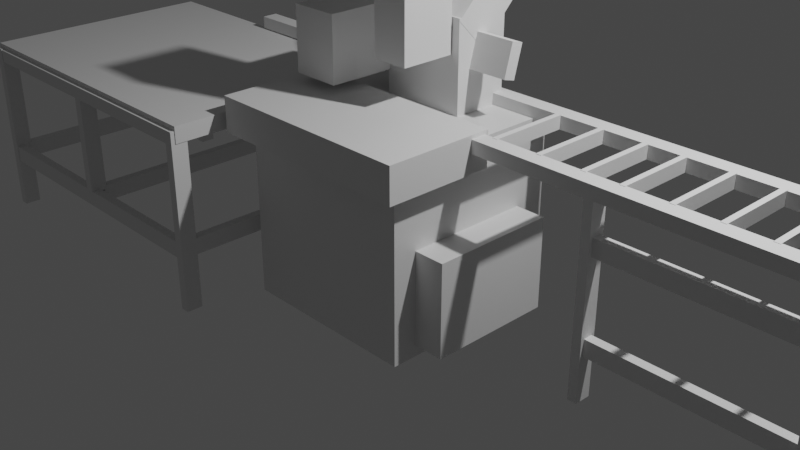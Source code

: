 # Source: Sd205_MD_Full_Automatic_Single_Head_Screwdriver_Machine.blend  (saved by Blender 2.91.10; exported with 4.5.12 LTS)
import bpy
from mathutils import Matrix  # noqa: F401  (used for matrix-valued properties, if any)

bpy.ops.wm.read_factory_settings(use_empty=True)
scene = bpy.context.scene
scene.name = 'Scene'

# ---- collections
col_collection = bpy.data.collections.new('Collection'); scene.collection.children.link(col_collection)

# ---- materials (node trees are filled in below, after node groups)
mat_material = bpy.data.materials.new('Material')
mat_material.alpha_threshold = 0.0
mat_material.use_transparent_shadow = False
mat_material.line_color = (0.0, 0.0, 0.0, 1.0)
mat_material_001 = bpy.data.materials.new('Material.001')
mat_material_001.alpha_threshold = 0.0
mat_material_001.use_transparent_shadow = False
mat_material_001.line_color = (0.0, 0.0, 0.0, 1.0)

# ---- material node trees
mat_material.use_nodes = True; mat_material.node_tree.nodes.clear()
_N = mat_material.node_tree.nodes; _L = mat_material.node_tree.links
n0 = _N.new('ShaderNodeOutputMaterial'); n0.name = 'Material Output'; n0.location = (300, 300)
n1 = _N.new('ShaderNodeBsdfPrincipled'); n1.name = 'Principled BSDF'; n1.location = (10, 300)
n1.distribution = 'GGX'
n1.subsurface_method = 'BURLEY'
n1.inputs[2].default_value = 0.4
n1.inputs[3].default_value = 1.45
n1.inputs[27].default_value = (0.0, 0.0, 0.0, 1.0)
n1.inputs[28].default_value = 1.0
_L.new(n1.outputs[0], n0.inputs[0])
n0.is_active_output = True
mat_material_001.use_nodes = True; mat_material_001.node_tree.nodes.clear()
_N = mat_material_001.node_tree.nodes; _L = mat_material_001.node_tree.links
n0 = _N.new('ShaderNodeOutputMaterial'); n0.name = 'Material Output'; n0.location = (300, 300)
n1 = _N.new('ShaderNodeBsdfPrincipled'); n1.name = 'Principled BSDF'; n1.location = (10, 300)
n1.distribution = 'GGX'
n1.subsurface_method = 'BURLEY'
n1.inputs[2].default_value = 0.4
n1.inputs[3].default_value = 1.45
n1.inputs[27].default_value = (0.0, 0.0, 0.0, 1.0)
n1.inputs[28].default_value = 1.0
_L.new(n1.outputs[0], n0.inputs[0])
n0.is_active_output = True

# ---- world
world_world = bpy.data.worlds.new('World'); scene.world = world_world
world_world.use_nodes = True; world_world.node_tree.nodes.clear()
_N = world_world.node_tree.nodes; _L = world_world.node_tree.links
n0 = _N.new('ShaderNodeOutputWorld'); n0.name = 'World Output'; n0.location = (300, 300)
n1 = _N.new('ShaderNodeBackground'); n1.name = 'Background'; n1.location = (10, 300)
n1.inputs[0].default_value = (0.05088, 0.05088, 0.05088, 1.0)
_L.new(n1.outputs[0], n0.inputs[0])
n0.is_active_output = True
world_world.color = (0.05088, 0.05088, 0.05088)
world_world.use_sun_shadow = False
world_world.sun_shadow_jitter_overblur = 0.0

# ---- cameras
cam_camera = bpy.data.cameras.new('Camera')
cam_camera.clip_end = 100.0
cam_camera.ortho_scale = 7.314

# ---- lights
light_light = bpy.data.lights.new('Light', 'POINT')
light_light.transmission_factor = 0.0
light_light.energy = 1000.0
light_light.shadow_soft_size = 0.1
light_light.shadow_maximum_resolution = 0.006
light_light.use_absolute_resolution = True

# ---- meshes
me_cube = bpy.data.meshes.new('Cube')
me_cube.from_pydata([(1.0, 1.0, 1.0), (1.0, 1.0, -1.0), (1.0, -1.0, 1.0), (1.0, -1.0, -1.0), (-1.0, 1.0, 1.0), (-1.0, 1.0, -1.0), (-1.0, -1.0, 1.0), (-1.0, -1.0, -1.0)], [], [(0, 4, 6, 2), (3, 2, 6, 7), (7, 6, 4, 5), (5, 1, 3, 7), (1, 0, 2, 3), (5, 4, 0, 1)])
_uv = me_cube.uv_layers.new(name='UVMap')
_uv.uv.foreach_set('vector', [0.625, 0.5, 0.875, 0.5, 0.875, 0.75, 0.625, 0.75, 0.375, 0.75, 0.625, 0.75, 0.625, 1.0, 0.375, 1.0, 0.375, 0.0, 0.625, 0.0, 0.625, 0.25, 0.375, 0.25, 0.125, 0.5, 0.375, 0.5, 0.375, 0.75, 0.125, 0.75, 0.375, 0.5, 0.625, 0.5, 0.625, 0.75, 0.375, 0.75, 0.375, 0.25, 0.625, 0.25, 0.625, 0.5, 0.375, 0.5])
me_cube.materials.append(mat_material)
me_cube.use_remesh_preserve_volume = False
me_cube.use_remesh_preserve_attributes = False
me_cube.use_mirror_vertex_groups = False
me_cube.update()
me_cube_001 = bpy.data.meshes.new('Cube.001')
me_cube_001.from_pydata([(1.0, 1.0, 1.0), (1.0, 1.0, -1.0), (1.0, -1.0, 1.0), (1.0, -1.0, -1.0), (-1.0, 1.0, 1.0), (-1.0, 1.0, -1.0), (-1.0, -1.0, 1.0), (-1.0, -1.0, -1.0)], [], [(0, 4, 6, 2), (3, 2, 6, 7), (7, 6, 4, 5), (5, 1, 3, 7), (1, 0, 2, 3), (5, 4, 0, 1)])
_uv = me_cube_001.uv_layers.new(name='UVMap')
_uv.uv.foreach_set('vector', [0.625, 0.5, 0.875, 0.5, 0.875, 0.75, 0.625, 0.75, 0.375, 0.75, 0.625, 0.75, 0.625, 1.0, 0.375, 1.0, 0.375, 0.0, 0.625, 0.0, 0.625, 0.25, 0.375, 0.25, 0.125, 0.5, 0.375, 0.5, 0.375, 0.75, 0.125, 0.75, 0.375, 0.5, 0.625, 0.5, 0.625, 0.75, 0.375, 0.75, 0.375, 0.25, 0.625, 0.25, 0.625, 0.5, 0.375, 0.5])
me_cube_001.materials.append(mat_material_001)
me_cube_001.use_remesh_preserve_volume = False
me_cube_001.use_remesh_preserve_attributes = False
me_cube_001.use_mirror_vertex_groups = False
me_cube_001.update()
me_cube_002 = bpy.data.meshes.new('Cube.002')
me_cube_002.from_pydata([(-1.0, -1.0, -1.0), (-1.0, -1.0, 1.0), (-1.0, 1.0, -1.0), (-1.0, 1.0, 1.0), (1.0, -1.0, -1.0), (1.0, -1.0, 1.0), (1.0, 1.0, -1.0), (1.0, 1.0, 1.0)], [], [(0, 1, 3, 2), (2, 3, 7, 6), (6, 7, 5, 4), (4, 5, 1, 0), (2, 6, 4, 0), (7, 3, 1, 5)])
_uv = me_cube_002.uv_layers.new(name='UVMap')
_uv.uv.foreach_set('vector', [0.375, 0.0, 0.625, 0.0, 0.625, 0.25, 0.375, 0.25, 0.375, 0.25, 0.625, 0.25, 0.625, 0.5, 0.375, 0.5, 0.375, 0.5, 0.625, 0.5, 0.625, 0.75, 0.375, 0.75, 0.375, 0.75, 0.625, 0.75, 0.625, 1.0, 0.375, 1.0, 0.125, 0.5, 0.375, 0.5, 0.375, 0.75, 0.125, 0.75, 0.625, 0.5, 0.875, 0.5, 0.875, 0.75, 0.625, 0.75])
me_cube_002.use_remesh_fix_poles = True
me_cube_002.use_remesh_preserve_attributes = False
me_cube_002.use_mirror_vertex_groups = False
me_cube_002.update()
me_cube_003 = bpy.data.meshes.new('Cube.003')
me_cube_003.from_pydata([(-1.0, -1.0, -1.0), (-1.0, -1.0, 1.0), (-1.0, 1.0, -1.0), (-1.0, 1.0, 1.0), (1.0, -1.0, -1.0), (1.0, -1.0, 1.0), (1.0, 1.0, -1.0), (1.0, 1.0, 1.0)], [], [(0, 1, 3, 2), (2, 3, 7, 6), (6, 7, 5, 4), (4, 5, 1, 0), (2, 6, 4, 0), (7, 3, 1, 5)])
_uv = me_cube_003.uv_layers.new(name='UVMap')
_uv.uv.foreach_set('vector', [0.375, 0.0, 0.625, 0.0, 0.625, 0.25, 0.375, 0.25, 0.375, 0.25, 0.625, 0.25, 0.625, 0.5, 0.375, 0.5, 0.375, 0.5, 0.625, 0.5, 0.625, 0.75, 0.375, 0.75, 0.375, 0.75, 0.625, 0.75, 0.625, 1.0, 0.375, 1.0, 0.125, 0.5, 0.375, 0.5, 0.375, 0.75, 0.125, 0.75, 0.625, 0.5, 0.875, 0.5, 0.875, 0.75, 0.625, 0.75])
me_cube_003.use_remesh_fix_poles = True
me_cube_003.use_remesh_preserve_attributes = False
me_cube_003.use_mirror_vertex_groups = False
me_cube_003.update()
me_cube_004 = bpy.data.meshes.new('Cube.004')
me_cube_004.from_pydata([(-1.0, -1.0, -1.0), (-1.0, -1.0, 1.0), (-1.0, 1.0, -1.0), (-1.0, 1.0, 1.0), (1.0, -1.0, -1.0), (1.0, -1.0, 1.0), (1.0, 1.0, -1.0), (1.0, 1.0, 1.0)], [], [(0, 1, 3, 2), (2, 3, 7, 6), (6, 7, 5, 4), (4, 5, 1, 0), (2, 6, 4, 0), (7, 3, 1, 5)])
_uv = me_cube_004.uv_layers.new(name='UVMap')
_uv.uv.foreach_set('vector', [0.375, 0.0, 0.625, 0.0, 0.625, 0.25, 0.375, 0.25, 0.375, 0.25, 0.625, 0.25, 0.625, 0.5, 0.375, 0.5, 0.375, 0.5, 0.625, 0.5, 0.625, 0.75, 0.375, 0.75, 0.375, 0.75, 0.625, 0.75, 0.625, 1.0, 0.375, 1.0, 0.125, 0.5, 0.375, 0.5, 0.375, 0.75, 0.125, 0.75, 0.625, 0.5, 0.875, 0.5, 0.875, 0.75, 0.625, 0.75])
me_cube_004.use_remesh_fix_poles = True
me_cube_004.use_remesh_preserve_attributes = False
me_cube_004.use_mirror_vertex_groups = False
me_cube_004.update()
me_cube_005 = bpy.data.meshes.new('Cube.005')
me_cube_005.from_pydata([(-1.0, -1.0, -1.0), (-1.0, -1.0, 1.0), (-1.0, 1.0, -1.0), (-1.0, 1.0, 1.0), (1.0, -1.0, -1.0), (1.0, -1.0, 1.0), (1.0, 1.0, -1.0), (1.0, 1.0, 1.0)], [], [(0, 1, 3, 2), (2, 3, 7, 6), (6, 7, 5, 4), (4, 5, 1, 0), (2, 6, 4, 0), (7, 3, 1, 5)])
_uv = me_cube_005.uv_layers.new(name='UVMap')
_uv.uv.foreach_set('vector', [0.375, 0.0, 0.625, 0.0, 0.625, 0.25, 0.375, 0.25, 0.375, 0.25, 0.625, 0.25, 0.625, 0.5, 0.375, 0.5, 0.375, 0.5, 0.625, 0.5, 0.625, 0.75, 0.375, 0.75, 0.375, 0.75, 0.625, 0.75, 0.625, 1.0, 0.375, 1.0, 0.125, 0.5, 0.375, 0.5, 0.375, 0.75, 0.125, 0.75, 0.625, 0.5, 0.875, 0.5, 0.875, 0.75, 0.625, 0.75])
me_cube_005.use_remesh_fix_poles = True
me_cube_005.use_remesh_preserve_attributes = False
me_cube_005.use_mirror_vertex_groups = False
me_cube_005.update()
me_cube_006 = bpy.data.meshes.new('Cube.006')
me_cube_006.from_pydata([(-1.0, -1.0, -1.0), (-1.0, -1.0, 1.0), (-1.0, 1.0, -1.0), (-1.0, 1.0, 1.0), (1.0, -1.0, -1.0), (1.0, -1.0, 1.0), (1.0, 1.0, -1.0), (1.0, 1.0, 1.0)], [], [(0, 1, 3, 2), (2, 3, 7, 6), (6, 7, 5, 4), (4, 5, 1, 0), (2, 6, 4, 0), (7, 3, 1, 5)])
_uv = me_cube_006.uv_layers.new(name='UVMap')
_uv.uv.foreach_set('vector', [0.375, 0.0, 0.625, 0.0, 0.625, 0.25, 0.375, 0.25, 0.375, 0.25, 0.625, 0.25, 0.625, 0.5, 0.375, 0.5, 0.375, 0.5, 0.625, 0.5, 0.625, 0.75, 0.375, 0.75, 0.375, 0.75, 0.625, 0.75, 0.625, 1.0, 0.375, 1.0, 0.125, 0.5, 0.375, 0.5, 0.375, 0.75, 0.125, 0.75, 0.625, 0.5, 0.875, 0.5, 0.875, 0.75, 0.625, 0.75])
me_cube_006.use_remesh_fix_poles = True
me_cube_006.use_remesh_preserve_attributes = False
me_cube_006.use_mirror_vertex_groups = False
me_cube_006.update()
me_cube_007 = bpy.data.meshes.new('Cube.007')
me_cube_007.from_pydata([(-1.0, -1.0, -1.0), (-1.0, -1.0, 1.0), (-1.0, 1.0, -1.0), (-1.0, 1.0, 1.0), (1.0, -1.0, -1.0), (1.0, -1.0, 1.0), (1.0, 1.0, -1.0), (1.0, 1.0, 1.0)], [], [(0, 1, 3, 2), (2, 3, 7, 6), (6, 7, 5, 4), (4, 5, 1, 0), (2, 6, 4, 0), (7, 3, 1, 5)])
_uv = me_cube_007.uv_layers.new(name='UVMap')
_uv.uv.foreach_set('vector', [0.375, 0.0, 0.625, 0.0, 0.625, 0.25, 0.375, 0.25, 0.375, 0.25, 0.625, 0.25, 0.625, 0.5, 0.375, 0.5, 0.375, 0.5, 0.625, 0.5, 0.625, 0.75, 0.375, 0.75, 0.375, 0.75, 0.625, 0.75, 0.625, 1.0, 0.375, 1.0, 0.125, 0.5, 0.375, 0.5, 0.375, 0.75, 0.125, 0.75, 0.625, 0.5, 0.875, 0.5, 0.875, 0.75, 0.625, 0.75])
me_cube_007.use_remesh_fix_poles = True
me_cube_007.use_remesh_preserve_attributes = False
me_cube_007.use_mirror_vertex_groups = False
me_cube_007.update()
me_cube_008 = bpy.data.meshes.new('Cube.008')
me_cube_008.from_pydata([(-1.0, -1.0, -1.0), (-1.0, -1.0, 1.0), (-1.0, 1.0, -1.0), (-1.0, 1.0, 1.0), (1.0, -1.0, -1.0), (1.0, -1.0, 1.0), (1.0, 1.0, -1.0), (1.0, 1.0, 1.0)], [], [(0, 1, 3, 2), (2, 3, 7, 6), (6, 7, 5, 4), (4, 5, 1, 0), (2, 6, 4, 0), (7, 3, 1, 5)])
_uv = me_cube_008.uv_layers.new(name='UVMap')
_uv.uv.foreach_set('vector', [0.375, 0.0, 0.625, 0.0, 0.625, 0.25, 0.375, 0.25, 0.375, 0.25, 0.625, 0.25, 0.625, 0.5, 0.375, 0.5, 0.375, 0.5, 0.625, 0.5, 0.625, 0.75, 0.375, 0.75, 0.375, 0.75, 0.625, 0.75, 0.625, 1.0, 0.375, 1.0, 0.125, 0.5, 0.375, 0.5, 0.375, 0.75, 0.125, 0.75, 0.625, 0.5, 0.875, 0.5, 0.875, 0.75, 0.625, 0.75])
me_cube_008.use_remesh_fix_poles = True
me_cube_008.use_remesh_preserve_attributes = False
me_cube_008.use_mirror_vertex_groups = False
me_cube_008.update()
me_cube_009 = bpy.data.meshes.new('Cube.009')
me_cube_009.from_pydata([(-1.0, -1.0, -1.0), (-1.0, -1.0, 1.0), (-1.0, 1.0, -1.0), (-1.0, 1.0, 1.0), (1.0, -1.0, -1.0), (1.0, -1.0, 1.0), (1.0, 1.0, -1.0), (1.0, 1.0, 1.0)], [], [(0, 1, 3, 2), (2, 3, 7, 6), (6, 7, 5, 4), (4, 5, 1, 0), (2, 6, 4, 0), (7, 3, 1, 5)])
_uv = me_cube_009.uv_layers.new(name='UVMap')
_uv.uv.foreach_set('vector', [0.375, 0.0, 0.625, 0.0, 0.625, 0.25, 0.375, 0.25, 0.375, 0.25, 0.625, 0.25, 0.625, 0.5, 0.375, 0.5, 0.375, 0.5, 0.625, 0.5, 0.625, 0.75, 0.375, 0.75, 0.375, 0.75, 0.625, 0.75, 0.625, 1.0, 0.375, 1.0, 0.125, 0.5, 0.375, 0.5, 0.375, 0.75, 0.125, 0.75, 0.625, 0.5, 0.875, 0.5, 0.875, 0.75, 0.625, 0.75])
me_cube_009.use_remesh_fix_poles = True
me_cube_009.use_remesh_preserve_attributes = False
me_cube_009.use_mirror_vertex_groups = False
me_cube_009.update()
me_cube_010 = bpy.data.meshes.new('Cube.010')
me_cube_010.from_pydata([(-1.0, -1.0, -1.0), (-1.0, -1.0, 1.0), (-1.0, 1.0, -1.0), (-1.0, 1.0, 1.0), (1.0, -1.0, -1.0), (1.0, -1.0, 1.0), (1.0, 1.0, -1.0), (1.0, 1.0, 1.0)], [], [(0, 1, 3, 2), (2, 3, 7, 6), (6, 7, 5, 4), (4, 5, 1, 0), (2, 6, 4, 0), (7, 3, 1, 5)])
_uv = me_cube_010.uv_layers.new(name='UVMap')
_uv.uv.foreach_set('vector', [0.375, 0.0, 0.625, 0.0, 0.625, 0.25, 0.375, 0.25, 0.375, 0.25, 0.625, 0.25, 0.625, 0.5, 0.375, 0.5, 0.375, 0.5, 0.625, 0.5, 0.625, 0.75, 0.375, 0.75, 0.375, 0.75, 0.625, 0.75, 0.625, 1.0, 0.375, 1.0, 0.125, 0.5, 0.375, 0.5, 0.375, 0.75, 0.125, 0.75, 0.625, 0.5, 0.875, 0.5, 0.875, 0.75, 0.625, 0.75])
me_cube_010.use_remesh_fix_poles = True
me_cube_010.use_remesh_preserve_attributes = False
me_cube_010.use_mirror_vertex_groups = False
me_cube_010.update()
me_cube_011 = bpy.data.meshes.new('Cube.011')
me_cube_011.from_pydata([(-1.0, -1.0, -1.0), (-1.0, -1.0, 1.0), (-1.0, 1.0, -1.0), (-1.0, 1.0, 1.0), (1.0, -1.0, -1.0), (1.0, -1.0, 1.0), (1.0, 1.0, -1.0), (1.0, 1.0, 1.0)], [], [(0, 1, 3, 2), (2, 3, 7, 6), (6, 7, 5, 4), (4, 5, 1, 0), (2, 6, 4, 0), (7, 3, 1, 5)])
_uv = me_cube_011.uv_layers.new(name='UVMap')
_uv.uv.foreach_set('vector', [0.375, 0.0, 0.625, 0.0, 0.625, 0.25, 0.375, 0.25, 0.375, 0.25, 0.625, 0.25, 0.625, 0.5, 0.375, 0.5, 0.375, 0.5, 0.625, 0.5, 0.625, 0.75, 0.375, 0.75, 0.375, 0.75, 0.625, 0.75, 0.625, 1.0, 0.375, 1.0, 0.125, 0.5, 0.375, 0.5, 0.375, 0.75, 0.125, 0.75, 0.625, 0.5, 0.875, 0.5, 0.875, 0.75, 0.625, 0.75])
me_cube_011.use_remesh_fix_poles = True
me_cube_011.use_remesh_preserve_attributes = False
me_cube_011.use_mirror_vertex_groups = False
me_cube_011.update()
me_cube_012 = bpy.data.meshes.new('Cube.012')
me_cube_012.from_pydata([(-1.0, -1.0, -1.0), (-1.0, -1.0, 1.0), (-1.0, 1.0, -1.0), (-1.0, 1.0, 1.0), (1.0, -1.0, -1.0), (1.0, -1.0, 1.0), (1.0, 1.0, -1.0), (1.0, 1.0, 1.0)], [], [(0, 1, 3, 2), (2, 3, 7, 6), (6, 7, 5, 4), (4, 5, 1, 0), (2, 6, 4, 0), (7, 3, 1, 5)])
_uv = me_cube_012.uv_layers.new(name='UVMap')
_uv.uv.foreach_set('vector', [0.375, 0.0, 0.625, 0.0, 0.625, 0.25, 0.375, 0.25, 0.375, 0.25, 0.625, 0.25, 0.625, 0.5, 0.375, 0.5, 0.375, 0.5, 0.625, 0.5, 0.625, 0.75, 0.375, 0.75, 0.375, 0.75, 0.625, 0.75, 0.625, 1.0, 0.375, 1.0, 0.125, 0.5, 0.375, 0.5, 0.375, 0.75, 0.125, 0.75, 0.625, 0.5, 0.875, 0.5, 0.875, 0.75, 0.625, 0.75])
me_cube_012.use_remesh_fix_poles = True
me_cube_012.use_remesh_preserve_attributes = False
me_cube_012.use_mirror_vertex_groups = False
me_cube_012.update()
me_cube_013 = bpy.data.meshes.new('Cube.013')
me_cube_013.from_pydata([(-1.0, -1.0, -1.0), (-1.0, -1.0, 1.0), (-1.0, 1.0, -1.0), (-1.0, 1.0, 1.0), (1.0, -1.0, -1.0), (1.0, -1.0, 1.0), (1.0, 1.0, -1.0), (1.0, 1.0, 1.0)], [], [(0, 1, 3, 2), (2, 3, 7, 6), (6, 7, 5, 4), (4, 5, 1, 0), (2, 6, 4, 0), (7, 3, 1, 5)])
_uv = me_cube_013.uv_layers.new(name='UVMap')
_uv.uv.foreach_set('vector', [0.375, 0.0, 0.625, 0.0, 0.625, 0.25, 0.375, 0.25, 0.375, 0.25, 0.625, 0.25, 0.625, 0.5, 0.375, 0.5, 0.375, 0.5, 0.625, 0.5, 0.625, 0.75, 0.375, 0.75, 0.375, 0.75, 0.625, 0.75, 0.625, 1.0, 0.375, 1.0, 0.125, 0.5, 0.375, 0.5, 0.375, 0.75, 0.125, 0.75, 0.625, 0.5, 0.875, 0.5, 0.875, 0.75, 0.625, 0.75])
me_cube_013.use_remesh_fix_poles = True
me_cube_013.use_remesh_preserve_attributes = False
me_cube_013.use_mirror_vertex_groups = False
me_cube_013.update()
me_cube_014 = bpy.data.meshes.new('Cube.014')
me_cube_014.from_pydata([(-1.0, -1.0, -1.0), (-1.0, -1.0, 1.0), (-1.0, 1.0, -1.0), (-1.0, 1.0, 1.0), (1.0, -1.0, -1.0), (1.0, -1.0, 1.0), (1.0, 1.0, -1.0), (1.0, 1.0, 1.0)], [], [(0, 1, 3, 2), (2, 3, 7, 6), (6, 7, 5, 4), (4, 5, 1, 0), (2, 6, 4, 0), (7, 3, 1, 5)])
_uv = me_cube_014.uv_layers.new(name='UVMap')
_uv.uv.foreach_set('vector', [0.375, 0.0, 0.625, 0.0, 0.625, 0.25, 0.375, 0.25, 0.375, 0.25, 0.625, 0.25, 0.625, 0.5, 0.375, 0.5, 0.375, 0.5, 0.625, 0.5, 0.625, 0.75, 0.375, 0.75, 0.375, 0.75, 0.625, 0.75, 0.625, 1.0, 0.375, 1.0, 0.125, 0.5, 0.375, 0.5, 0.375, 0.75, 0.125, 0.75, 0.625, 0.5, 0.875, 0.5, 0.875, 0.75, 0.625, 0.75])
me_cube_014.use_remesh_fix_poles = True
me_cube_014.use_remesh_preserve_attributes = False
me_cube_014.use_mirror_vertex_groups = False
me_cube_014.update()
me_cube_016 = bpy.data.meshes.new('Cube.016')
me_cube_016.from_pydata([(-1.0, -1.0, -1.0), (-1.0, -1.0, 1.0), (-1.0, 1.0, -1.0), (-1.0, 1.0, 1.0), (1.0, -1.0, -1.0), (1.0, -1.0, 1.0), (1.0, 1.0, -1.0), (1.0, 1.0, 1.0)], [], [(0, 1, 3, 2), (2, 3, 7, 6), (6, 7, 5, 4), (4, 5, 1, 0), (2, 6, 4, 0), (7, 3, 1, 5)])
_uv = me_cube_016.uv_layers.new(name='UVMap')
_uv.uv.foreach_set('vector', [0.375, 0.0, 0.625, 0.0, 0.625, 0.25, 0.375, 0.25, 0.375, 0.25, 0.625, 0.25, 0.625, 0.5, 0.375, 0.5, 0.375, 0.5, 0.625, 0.5, 0.625, 0.75, 0.375, 0.75, 0.375, 0.75, 0.625, 0.75, 0.625, 1.0, 0.375, 1.0, 0.125, 0.5, 0.375, 0.5, 0.375, 0.75, 0.125, 0.75, 0.625, 0.5, 0.875, 0.5, 0.875, 0.75, 0.625, 0.75])
me_cube_016.use_remesh_fix_poles = True
me_cube_016.use_remesh_preserve_attributes = False
me_cube_016.use_mirror_vertex_groups = False
me_cube_016.update()
me_cube_017 = bpy.data.meshes.new('Cube.017')
me_cube_017.from_pydata([(-1.0, -1.0, -1.0), (-1.0, -1.0, 1.0), (-1.0, 1.0, -1.0), (-1.0, 1.0, 1.0), (1.0, -1.0, -1.0), (1.0, -1.0, 1.0), (1.0, 1.0, -1.0), (1.0, 1.0, 1.0)], [], [(0, 1, 3, 2), (2, 3, 7, 6), (6, 7, 5, 4), (4, 5, 1, 0), (2, 6, 4, 0), (7, 3, 1, 5)])
_uv = me_cube_017.uv_layers.new(name='UVMap')
_uv.uv.foreach_set('vector', [0.375, 0.0, 0.625, 0.0, 0.625, 0.25, 0.375, 0.25, 0.375, 0.25, 0.625, 0.25, 0.625, 0.5, 0.375, 0.5, 0.375, 0.5, 0.625, 0.5, 0.625, 0.75, 0.375, 0.75, 0.375, 0.75, 0.625, 0.75, 0.625, 1.0, 0.375, 1.0, 0.125, 0.5, 0.375, 0.5, 0.375, 0.75, 0.125, 0.75, 0.625, 0.5, 0.875, 0.5, 0.875, 0.75, 0.625, 0.75])
me_cube_017.use_remesh_fix_poles = True
me_cube_017.use_remesh_preserve_attributes = False
me_cube_017.use_mirror_vertex_groups = False
me_cube_017.update()
me_cube_019 = bpy.data.meshes.new('Cube.019')
me_cube_019.from_pydata([(-1.0, -1.0, -1.0), (-1.0, -1.0, 1.0), (-1.0, 1.0, -1.0), (-1.0, 1.0, 1.0), (1.0, -1.0, -1.0), (1.0, -1.0, 1.0), (1.0, 1.0, -1.0), (1.0, 1.0, 1.0)], [], [(0, 1, 3, 2), (2, 3, 7, 6), (6, 7, 5, 4), (4, 5, 1, 0), (2, 6, 4, 0), (7, 3, 1, 5)])
_uv = me_cube_019.uv_layers.new(name='UVMap')
_uv.uv.foreach_set('vector', [0.375, 0.0, 0.625, 0.0, 0.625, 0.25, 0.375, 0.25, 0.375, 0.25, 0.625, 0.25, 0.625, 0.5, 0.375, 0.5, 0.375, 0.5, 0.625, 0.5, 0.625, 0.75, 0.375, 0.75, 0.375, 0.75, 0.625, 0.75, 0.625, 1.0, 0.375, 1.0, 0.125, 0.5, 0.375, 0.5, 0.375, 0.75, 0.125, 0.75, 0.625, 0.5, 0.875, 0.5, 0.875, 0.75, 0.625, 0.75])
me_cube_019.use_remesh_fix_poles = True
me_cube_019.use_remesh_preserve_attributes = False
me_cube_019.use_mirror_vertex_groups = False
me_cube_019.update()
me_cube_024 = bpy.data.meshes.new('Cube.024')
me_cube_024.from_pydata([(-1.0, -1.0, -1.0), (-1.0, -1.0, 1.0), (-1.0, 1.0, -1.0), (-1.0, 1.0, 1.0), (1.0, -1.0, -1.0), (1.0, -1.0, 1.0), (1.0, 1.0, -1.0), (1.0, 1.0, 1.0)], [], [(0, 1, 3, 2), (2, 3, 7, 6), (6, 7, 5, 4), (4, 5, 1, 0), (2, 6, 4, 0), (7, 3, 1, 5)])
_uv = me_cube_024.uv_layers.new(name='UVMap')
_uv.uv.foreach_set('vector', [0.375, 0.0, 0.625, 0.0, 0.625, 0.25, 0.375, 0.25, 0.375, 0.25, 0.625, 0.25, 0.625, 0.5, 0.375, 0.5, 0.375, 0.5, 0.625, 0.5, 0.625, 0.75, 0.375, 0.75, 0.375, 0.75, 0.625, 0.75, 0.625, 1.0, 0.375, 1.0, 0.125, 0.5, 0.375, 0.5, 0.375, 0.75, 0.125, 0.75, 0.625, 0.5, 0.875, 0.5, 0.875, 0.75, 0.625, 0.75])
me_cube_024.use_remesh_fix_poles = True
me_cube_024.use_remesh_preserve_attributes = False
me_cube_024.use_mirror_vertex_groups = False
me_cube_024.update()
me_cube_025 = bpy.data.meshes.new('Cube.025')
me_cube_025.from_pydata([(-1.0, -1.0, -1.0), (-1.0, -1.0, 1.0), (-1.0, 1.0, -1.0), (-1.0, 1.0, 1.0), (1.0, -1.0, -1.0), (1.0, -1.0, 1.0), (1.0, 1.0, -1.0), (1.0, 1.0, 1.0)], [], [(0, 1, 3, 2), (2, 3, 7, 6), (6, 7, 5, 4), (4, 5, 1, 0), (2, 6, 4, 0), (7, 3, 1, 5)])
_uv = me_cube_025.uv_layers.new(name='UVMap')
_uv.uv.foreach_set('vector', [0.375, 0.0, 0.625, 0.0, 0.625, 0.25, 0.375, 0.25, 0.375, 0.25, 0.625, 0.25, 0.625, 0.5, 0.375, 0.5, 0.375, 0.5, 0.625, 0.5, 0.625, 0.75, 0.375, 0.75, 0.375, 0.75, 0.625, 0.75, 0.625, 1.0, 0.375, 1.0, 0.125, 0.5, 0.375, 0.5, 0.375, 0.75, 0.125, 0.75, 0.625, 0.5, 0.875, 0.5, 0.875, 0.75, 0.625, 0.75])
me_cube_025.use_remesh_fix_poles = True
me_cube_025.use_remesh_preserve_attributes = False
me_cube_025.use_mirror_vertex_groups = False
me_cube_025.update()
me_cube_026 = bpy.data.meshes.new('Cube.026')
me_cube_026.from_pydata([(-1.0, -1.0, -1.0), (-1.0, -1.0, 1.0), (-1.0, 1.0, -1.0), (-1.0, 1.0, 1.0), (1.0, -1.0, -1.0), (1.0, -1.0, 1.0), (1.0, 1.0, -1.0), (1.0, 1.0, 1.0)], [], [(0, 1, 3, 2), (2, 3, 7, 6), (6, 7, 5, 4), (4, 5, 1, 0), (2, 6, 4, 0), (7, 3, 1, 5)])
_uv = me_cube_026.uv_layers.new(name='UVMap')
_uv.uv.foreach_set('vector', [0.375, 0.0, 0.625, 0.0, 0.625, 0.25, 0.375, 0.25, 0.375, 0.25, 0.625, 0.25, 0.625, 0.5, 0.375, 0.5, 0.375, 0.5, 0.625, 0.5, 0.625, 0.75, 0.375, 0.75, 0.375, 0.75, 0.625, 0.75, 0.625, 1.0, 0.375, 1.0, 0.125, 0.5, 0.375, 0.5, 0.375, 0.75, 0.125, 0.75, 0.625, 0.5, 0.875, 0.5, 0.875, 0.75, 0.625, 0.75])
me_cube_026.use_remesh_fix_poles = True
me_cube_026.use_remesh_preserve_attributes = False
me_cube_026.use_mirror_vertex_groups = False
me_cube_026.update()
me_cube_027 = bpy.data.meshes.new('Cube.027')
me_cube_027.from_pydata([(-1.0, -1.0, -1.0), (-1.0, -1.0, 1.0), (-1.0, 1.0, -1.0), (-1.0, 1.0, 1.0), (1.0, -1.0, -1.0), (1.0, -1.0, 1.0), (1.0, 1.0, -1.0), (1.0, 1.0, 1.0)], [], [(0, 1, 3, 2), (2, 3, 7, 6), (6, 7, 5, 4), (4, 5, 1, 0), (2, 6, 4, 0), (7, 3, 1, 5)])
_uv = me_cube_027.uv_layers.new(name='UVMap')
_uv.uv.foreach_set('vector', [0.375, 0.0, 0.625, 0.0, 0.625, 0.25, 0.375, 0.25, 0.375, 0.25, 0.625, 0.25, 0.625, 0.5, 0.375, 0.5, 0.375, 0.5, 0.625, 0.5, 0.625, 0.75, 0.375, 0.75, 0.375, 0.75, 0.625, 0.75, 0.625, 1.0, 0.375, 1.0, 0.125, 0.5, 0.375, 0.5, 0.375, 0.75, 0.125, 0.75, 0.625, 0.5, 0.875, 0.5, 0.875, 0.75, 0.625, 0.75])
me_cube_027.use_remesh_fix_poles = True
me_cube_027.use_remesh_preserve_attributes = False
me_cube_027.use_mirror_vertex_groups = False
me_cube_027.update()
me_cube_028 = bpy.data.meshes.new('Cube.028')
me_cube_028.from_pydata([(-1.0, -1.0, -1.0), (-1.0, -1.0, 1.0), (-1.0, 1.0, -1.0), (-1.0, 1.0, 1.0), (1.0, -1.0, -1.0), (1.0, -1.0, 1.0), (1.0, 1.0, -1.0), (1.0, 1.0, 1.0)], [], [(0, 1, 3, 2), (2, 3, 7, 6), (6, 7, 5, 4), (4, 5, 1, 0), (2, 6, 4, 0), (7, 3, 1, 5)])
_uv = me_cube_028.uv_layers.new(name='UVMap')
_uv.uv.foreach_set('vector', [0.375, 0.0, 0.625, 0.0, 0.625, 0.25, 0.375, 0.25, 0.375, 0.25, 0.625, 0.25, 0.625, 0.5, 0.375, 0.5, 0.375, 0.5, 0.625, 0.5, 0.625, 0.75, 0.375, 0.75, 0.375, 0.75, 0.625, 0.75, 0.625, 1.0, 0.375, 1.0, 0.125, 0.5, 0.375, 0.5, 0.375, 0.75, 0.125, 0.75, 0.625, 0.5, 0.875, 0.5, 0.875, 0.75, 0.625, 0.75])
me_cube_028.use_remesh_fix_poles = True
me_cube_028.use_remesh_preserve_attributes = False
me_cube_028.use_mirror_vertex_groups = False
me_cube_028.update()
me_cube_029 = bpy.data.meshes.new('Cube.029')
me_cube_029.from_pydata([(-1.0, -1.0, -1.0), (-1.0, -1.0, 1.0), (-1.0, 1.0, -1.0), (-1.0, 1.0, 1.0), (1.0, -1.0, -1.0), (1.0, -1.0, 1.0), (1.0, 1.0, -1.0), (1.0, 1.0, 1.0)], [], [(0, 1, 3, 2), (2, 3, 7, 6), (6, 7, 5, 4), (4, 5, 1, 0), (2, 6, 4, 0), (7, 3, 1, 5)])
_uv = me_cube_029.uv_layers.new(name='UVMap')
_uv.uv.foreach_set('vector', [0.375, 0.0, 0.625, 0.0, 0.625, 0.25, 0.375, 0.25, 0.375, 0.25, 0.625, 0.25, 0.625, 0.5, 0.375, 0.5, 0.375, 0.5, 0.625, 0.5, 0.625, 0.75, 0.375, 0.75, 0.375, 0.75, 0.625, 0.75, 0.625, 1.0, 0.375, 1.0, 0.125, 0.5, 0.375, 0.5, 0.375, 0.75, 0.125, 0.75, 0.625, 0.5, 0.875, 0.5, 0.875, 0.75, 0.625, 0.75])
me_cube_029.use_remesh_fix_poles = True
me_cube_029.use_remesh_preserve_attributes = False
me_cube_029.use_mirror_vertex_groups = False
me_cube_029.update()
me_cube_030 = bpy.data.meshes.new('Cube.030')
me_cube_030.from_pydata([(-1.0, -1.0, -1.0), (-1.0, -1.0, 1.0), (-1.0, 1.0, -1.0), (-1.0, 1.0, 1.0), (1.0, -1.0, -1.0), (1.0, -1.0, 1.0), (1.0, 1.0, -1.0), (1.0, 1.0, 1.0)], [], [(0, 1, 3, 2), (2, 3, 7, 6), (6, 7, 5, 4), (4, 5, 1, 0), (2, 6, 4, 0), (7, 3, 1, 5)])
_uv = me_cube_030.uv_layers.new(name='UVMap')
_uv.uv.foreach_set('vector', [0.375, 0.0, 0.625, 0.0, 0.625, 0.25, 0.375, 0.25, 0.375, 0.25, 0.625, 0.25, 0.625, 0.5, 0.375, 0.5, 0.375, 0.5, 0.625, 0.5, 0.625, 0.75, 0.375, 0.75, 0.375, 0.75, 0.625, 0.75, 0.625, 1.0, 0.375, 1.0, 0.125, 0.5, 0.375, 0.5, 0.375, 0.75, 0.125, 0.75, 0.625, 0.5, 0.875, 0.5, 0.875, 0.75, 0.625, 0.75])
me_cube_030.use_remesh_fix_poles = True
me_cube_030.use_remesh_preserve_attributes = False
me_cube_030.use_mirror_vertex_groups = False
me_cube_030.update()
me_cube_031 = bpy.data.meshes.new('Cube.031')
me_cube_031.from_pydata([(-1.0, -1.0, -1.0), (-1.0, -1.0, 1.0), (-1.0, 1.0, -1.0), (-1.0, 1.0, 1.0), (1.0, -1.0, -1.0), (1.0, -1.0, 1.0), (1.0, 1.0, -1.0), (1.0, 1.0, 1.0)], [], [(0, 1, 3, 2), (2, 3, 7, 6), (6, 7, 5, 4), (4, 5, 1, 0), (2, 6, 4, 0), (7, 3, 1, 5)])
_uv = me_cube_031.uv_layers.new(name='UVMap')
_uv.uv.foreach_set('vector', [0.375, 0.0, 0.625, 0.0, 0.625, 0.25, 0.375, 0.25, 0.375, 0.25, 0.625, 0.25, 0.625, 0.5, 0.375, 0.5, 0.375, 0.5, 0.625, 0.5, 0.625, 0.75, 0.375, 0.75, 0.375, 0.75, 0.625, 0.75, 0.625, 1.0, 0.375, 1.0, 0.125, 0.5, 0.375, 0.5, 0.375, 0.75, 0.125, 0.75, 0.625, 0.5, 0.875, 0.5, 0.875, 0.75, 0.625, 0.75])
me_cube_031.use_remesh_fix_poles = True
me_cube_031.use_remesh_preserve_attributes = False
me_cube_031.use_mirror_vertex_groups = False
me_cube_031.update()
me_cube_032 = bpy.data.meshes.new('Cube.032')
me_cube_032.from_pydata([(-1.0, -1.0, -1.0), (-1.0, -1.0, 1.0), (-1.0, 1.0, -1.0), (-1.0, 1.0, 1.0), (1.0, -1.0, -1.0), (1.0, -1.0, 1.0), (1.0, 1.0, -1.0), (1.0, 1.0, 1.0)], [], [(0, 1, 3, 2), (2, 3, 7, 6), (6, 7, 5, 4), (4, 5, 1, 0), (2, 6, 4, 0), (7, 3, 1, 5)])
_uv = me_cube_032.uv_layers.new(name='UVMap')
_uv.uv.foreach_set('vector', [0.375, 0.0, 0.625, 0.0, 0.625, 0.25, 0.375, 0.25, 0.375, 0.25, 0.625, 0.25, 0.625, 0.5, 0.375, 0.5, 0.375, 0.5, 0.625, 0.5, 0.625, 0.75, 0.375, 0.75, 0.375, 0.75, 0.625, 0.75, 0.625, 1.0, 0.375, 1.0, 0.125, 0.5, 0.375, 0.5, 0.375, 0.75, 0.125, 0.75, 0.625, 0.5, 0.875, 0.5, 0.875, 0.75, 0.625, 0.75])
me_cube_032.use_remesh_fix_poles = True
me_cube_032.use_remesh_preserve_attributes = False
me_cube_032.use_mirror_vertex_groups = False
me_cube_032.update()
me_cube_034 = bpy.data.meshes.new('Cube.034')
me_cube_034.from_pydata([(-1.0, -1.0, -1.0), (-1.0, -1.0, 1.0), (-1.0, 1.0, -1.0), (-1.0, 1.0, 1.0), (1.0, -1.0, -1.0), (1.0, -1.0, 1.0), (1.0, 1.0, -1.0), (1.0, 1.0, 1.0)], [], [(0, 1, 3, 2), (2, 3, 7, 6), (6, 7, 5, 4), (4, 5, 1, 0), (2, 6, 4, 0), (7, 3, 1, 5)])
_uv = me_cube_034.uv_layers.new(name='UVMap')
_uv.uv.foreach_set('vector', [0.375, 0.0, 0.625, 0.0, 0.625, 0.25, 0.375, 0.25, 0.375, 0.25, 0.625, 0.25, 0.625, 0.5, 0.375, 0.5, 0.375, 0.5, 0.625, 0.5, 0.625, 0.75, 0.375, 0.75, 0.375, 0.75, 0.625, 0.75, 0.625, 1.0, 0.375, 1.0, 0.125, 0.5, 0.375, 0.5, 0.375, 0.75, 0.125, 0.75, 0.625, 0.5, 0.875, 0.5, 0.875, 0.75, 0.625, 0.75])
me_cube_034.use_remesh_fix_poles = True
me_cube_034.use_remesh_preserve_attributes = False
me_cube_034.use_mirror_vertex_groups = False
me_cube_034.update()
me_cube_035 = bpy.data.meshes.new('Cube.035')
me_cube_035.from_pydata([(-1.0, -1.0, -1.0), (-1.0, -1.0, 1.0), (-1.0, 1.0, -1.0), (-1.0, 1.0, 1.0), (1.0, -1.0, -1.0), (1.0, -1.0, 1.0), (1.0, 1.0, -1.0), (1.0, 1.0, 1.0)], [], [(0, 1, 3, 2), (2, 3, 7, 6), (6, 7, 5, 4), (4, 5, 1, 0), (2, 6, 4, 0), (7, 3, 1, 5)])
_uv = me_cube_035.uv_layers.new(name='UVMap')
_uv.uv.foreach_set('vector', [0.375, 0.0, 0.625, 0.0, 0.625, 0.25, 0.375, 0.25, 0.375, 0.25, 0.625, 0.25, 0.625, 0.5, 0.375, 0.5, 0.375, 0.5, 0.625, 0.5, 0.625, 0.75, 0.375, 0.75, 0.375, 0.75, 0.625, 0.75, 0.625, 1.0, 0.375, 1.0, 0.125, 0.5, 0.375, 0.5, 0.375, 0.75, 0.125, 0.75, 0.625, 0.5, 0.875, 0.5, 0.875, 0.75, 0.625, 0.75])
me_cube_035.use_remesh_fix_poles = True
me_cube_035.use_remesh_preserve_attributes = False
me_cube_035.use_mirror_vertex_groups = False
me_cube_035.update()
me_cube_036 = bpy.data.meshes.new('Cube.036')
me_cube_036.from_pydata([(-1.0, -1.0, -1.0), (-1.0, -1.0, 1.0), (-1.0, 1.0, -1.0), (-1.0, 1.0, 1.0), (1.0, -1.0, -1.0), (1.0, -1.0, 1.0), (1.0, 1.0, -1.0), (1.0, 1.0, 1.0)], [], [(0, 1, 3, 2), (2, 3, 7, 6), (6, 7, 5, 4), (4, 5, 1, 0), (2, 6, 4, 0), (7, 3, 1, 5)])
_uv = me_cube_036.uv_layers.new(name='UVMap')
_uv.uv.foreach_set('vector', [0.375, 0.0, 0.625, 0.0, 0.625, 0.25, 0.375, 0.25, 0.375, 0.25, 0.625, 0.25, 0.625, 0.5, 0.375, 0.5, 0.375, 0.5, 0.625, 0.5, 0.625, 0.75, 0.375, 0.75, 0.375, 0.75, 0.625, 0.75, 0.625, 1.0, 0.375, 1.0, 0.125, 0.5, 0.375, 0.5, 0.375, 0.75, 0.125, 0.75, 0.625, 0.5, 0.875, 0.5, 0.875, 0.75, 0.625, 0.75])
me_cube_036.use_remesh_fix_poles = True
me_cube_036.use_remesh_preserve_attributes = False
me_cube_036.use_mirror_vertex_groups = False
me_cube_036.update()
me_cube_037 = bpy.data.meshes.new('Cube.037')
me_cube_037.from_pydata([(-1.0, -1.0, -1.0), (-1.0, -1.0, 1.0), (-1.0, 1.0, -1.0), (-1.0, 1.0, 1.0), (1.0, -1.0, -1.0), (1.0, -1.0, 1.0), (1.0, 1.0, -1.0), (1.0, 1.0, 1.0)], [], [(0, 1, 3, 2), (2, 3, 7, 6), (6, 7, 5, 4), (4, 5, 1, 0), (2, 6, 4, 0), (7, 3, 1, 5)])
_uv = me_cube_037.uv_layers.new(name='UVMap')
_uv.uv.foreach_set('vector', [0.375, 0.0, 0.625, 0.0, 0.625, 0.25, 0.375, 0.25, 0.375, 0.25, 0.625, 0.25, 0.625, 0.5, 0.375, 0.5, 0.375, 0.5, 0.625, 0.5, 0.625, 0.75, 0.375, 0.75, 0.375, 0.75, 0.625, 0.75, 0.625, 1.0, 0.375, 1.0, 0.125, 0.5, 0.375, 0.5, 0.375, 0.75, 0.125, 0.75, 0.625, 0.5, 0.875, 0.5, 0.875, 0.75, 0.625, 0.75])
me_cube_037.use_remesh_fix_poles = True
me_cube_037.use_remesh_preserve_attributes = False
me_cube_037.use_mirror_vertex_groups = False
me_cube_037.update()
me_cube_038 = bpy.data.meshes.new('Cube.038')
me_cube_038.from_pydata([(-1.0, -1.0, -1.0), (-1.0, -1.0, 1.0), (-1.0, 1.0, -1.0), (-1.0, 1.0, 1.0), (1.0, -1.0, -1.0), (1.0, -1.0, 1.0), (1.0, 1.0, -1.0), (1.0, 1.0, 1.0)], [], [(0, 1, 3, 2), (2, 3, 7, 6), (6, 7, 5, 4), (4, 5, 1, 0), (2, 6, 4, 0), (7, 3, 1, 5)])
_uv = me_cube_038.uv_layers.new(name='UVMap')
_uv.uv.foreach_set('vector', [0.375, 0.0, 0.625, 0.0, 0.625, 0.25, 0.375, 0.25, 0.375, 0.25, 0.625, 0.25, 0.625, 0.5, 0.375, 0.5, 0.375, 0.5, 0.625, 0.5, 0.625, 0.75, 0.375, 0.75, 0.375, 0.75, 0.625, 0.75, 0.625, 1.0, 0.375, 1.0, 0.125, 0.5, 0.375, 0.5, 0.375, 0.75, 0.125, 0.75, 0.625, 0.5, 0.875, 0.5, 0.875, 0.75, 0.625, 0.75])
me_cube_038.use_remesh_fix_poles = True
me_cube_038.use_remesh_preserve_attributes = False
me_cube_038.use_mirror_vertex_groups = False
me_cube_038.update()
me_cube_039 = bpy.data.meshes.new('Cube.039')
me_cube_039.from_pydata([(-1.0, -1.0, -1.0), (-1.0, -1.0, 1.0), (-1.0, 1.0, -1.0), (-1.0, 1.0, 1.0), (1.0, -1.0, -1.0), (1.0, -1.0, 1.0), (1.0, 1.0, -1.0), (1.0, 1.0, 1.0)], [], [(0, 1, 3, 2), (2, 3, 7, 6), (6, 7, 5, 4), (4, 5, 1, 0), (2, 6, 4, 0), (7, 3, 1, 5)])
_uv = me_cube_039.uv_layers.new(name='UVMap')
_uv.uv.foreach_set('vector', [0.375, 0.0, 0.625, 0.0, 0.625, 0.25, 0.375, 0.25, 0.375, 0.25, 0.625, 0.25, 0.625, 0.5, 0.375, 0.5, 0.375, 0.5, 0.625, 0.5, 0.625, 0.75, 0.375, 0.75, 0.375, 0.75, 0.625, 0.75, 0.625, 1.0, 0.375, 1.0, 0.125, 0.5, 0.375, 0.5, 0.375, 0.75, 0.125, 0.75, 0.625, 0.5, 0.875, 0.5, 0.875, 0.75, 0.625, 0.75])
me_cube_039.use_remesh_fix_poles = True
me_cube_039.use_remesh_preserve_attributes = False
me_cube_039.use_mirror_vertex_groups = False
me_cube_039.update()
me_cube_040 = bpy.data.meshes.new('Cube.040')
me_cube_040.from_pydata([(-1.0, -1.0, -1.0), (-1.0, -1.0, 1.0), (-1.0, 1.0, -1.0), (-1.0, 1.0, 1.0), (1.0, -1.0, -1.0), (1.0, -1.0, 1.0), (1.0, 1.0, -1.0), (1.0, 1.0, 1.0)], [], [(0, 1, 3, 2), (2, 3, 7, 6), (6, 7, 5, 4), (4, 5, 1, 0), (2, 6, 4, 0), (7, 3, 1, 5)])
_uv = me_cube_040.uv_layers.new(name='UVMap')
_uv.uv.foreach_set('vector', [0.375, 0.0, 0.625, 0.0, 0.625, 0.25, 0.375, 0.25, 0.375, 0.25, 0.625, 0.25, 0.625, 0.5, 0.375, 0.5, 0.375, 0.5, 0.625, 0.5, 0.625, 0.75, 0.375, 0.75, 0.375, 0.75, 0.625, 0.75, 0.625, 1.0, 0.375, 1.0, 0.125, 0.5, 0.375, 0.5, 0.375, 0.75, 0.125, 0.75, 0.625, 0.5, 0.875, 0.5, 0.875, 0.75, 0.625, 0.75])
me_cube_040.use_remesh_fix_poles = True
me_cube_040.use_remesh_preserve_attributes = False
me_cube_040.use_mirror_vertex_groups = False
me_cube_040.update()
me_cube_041 = bpy.data.meshes.new('Cube.041')
me_cube_041.from_pydata([(-1.0, -1.0, -1.0), (-1.0, -1.0, 1.0), (-1.0, 1.0, -1.0), (-1.0, 1.0, 1.0), (1.0, -1.0, -1.0), (1.0, -1.0, 1.0), (1.0, 1.0, -1.0), (1.0, 1.0, 1.0)], [], [(0, 1, 3, 2), (2, 3, 7, 6), (6, 7, 5, 4), (4, 5, 1, 0), (2, 6, 4, 0), (7, 3, 1, 5)])
_uv = me_cube_041.uv_layers.new(name='UVMap')
_uv.uv.foreach_set('vector', [0.375, 0.0, 0.625, 0.0, 0.625, 0.25, 0.375, 0.25, 0.375, 0.25, 0.625, 0.25, 0.625, 0.5, 0.375, 0.5, 0.375, 0.5, 0.625, 0.5, 0.625, 0.75, 0.375, 0.75, 0.375, 0.75, 0.625, 0.75, 0.625, 1.0, 0.375, 1.0, 0.125, 0.5, 0.375, 0.5, 0.375, 0.75, 0.125, 0.75, 0.625, 0.5, 0.875, 0.5, 0.875, 0.75, 0.625, 0.75])
me_cube_041.use_remesh_fix_poles = True
me_cube_041.use_remesh_preserve_attributes = False
me_cube_041.use_mirror_vertex_groups = False
me_cube_041.update()
me_cube_042 = bpy.data.meshes.new('Cube.042')
me_cube_042.from_pydata([(-1.0, -1.0, -1.0), (-1.0, -1.0, 1.0), (-1.0, 1.0, -1.0), (-1.0, 1.0, 1.0), (1.0, -1.0, -1.0), (1.0, -1.0, 1.0), (1.0, 1.0, -1.0), (1.0, 1.0, 1.0)], [], [(0, 1, 3, 2), (2, 3, 7, 6), (6, 7, 5, 4), (4, 5, 1, 0), (2, 6, 4, 0), (7, 3, 1, 5)])
_uv = me_cube_042.uv_layers.new(name='UVMap')
_uv.uv.foreach_set('vector', [0.375, 0.0, 0.625, 0.0, 0.625, 0.25, 0.375, 0.25, 0.375, 0.25, 0.625, 0.25, 0.625, 0.5, 0.375, 0.5, 0.375, 0.5, 0.625, 0.5, 0.625, 0.75, 0.375, 0.75, 0.375, 0.75, 0.625, 0.75, 0.625, 1.0, 0.375, 1.0, 0.125, 0.5, 0.375, 0.5, 0.375, 0.75, 0.125, 0.75, 0.625, 0.5, 0.875, 0.5, 0.875, 0.75, 0.625, 0.75])
me_cube_042.use_remesh_fix_poles = True
me_cube_042.use_remesh_preserve_attributes = False
me_cube_042.use_mirror_vertex_groups = False
me_cube_042.update()
me_cube_043 = bpy.data.meshes.new('Cube.043')
me_cube_043.from_pydata([(-1.0, -1.0, -1.0), (-1.0, -1.0, 1.0), (-1.0, 1.0, -1.0), (-1.0, 1.0, 1.0), (1.0, -1.0, -1.0), (1.0, -1.0, 1.0), (1.0, 1.0, -1.0), (1.0, 1.0, 1.0)], [], [(0, 1, 3, 2), (2, 3, 7, 6), (6, 7, 5, 4), (4, 5, 1, 0), (2, 6, 4, 0), (7, 3, 1, 5)])
_uv = me_cube_043.uv_layers.new(name='UVMap')
_uv.uv.foreach_set('vector', [0.375, 0.0, 0.625, 0.0, 0.625, 0.25, 0.375, 0.25, 0.375, 0.25, 0.625, 0.25, 0.625, 0.5, 0.375, 0.5, 0.375, 0.5, 0.625, 0.5, 0.625, 0.75, 0.375, 0.75, 0.375, 0.75, 0.625, 0.75, 0.625, 1.0, 0.375, 1.0, 0.125, 0.5, 0.375, 0.5, 0.375, 0.75, 0.125, 0.75, 0.625, 0.5, 0.875, 0.5, 0.875, 0.75, 0.625, 0.75])
me_cube_043.use_remesh_fix_poles = True
me_cube_043.use_remesh_preserve_attributes = False
me_cube_043.use_mirror_vertex_groups = False
me_cube_043.update()
me_cube_044 = bpy.data.meshes.new('Cube.044')
me_cube_044.from_pydata([(-1.0, -1.0, -1.0), (-1.0, -1.0, 1.0), (-1.0, 1.0, -1.0), (-1.0, 1.0, 1.0), (1.0, -1.0, -1.0), (1.0, -1.0, 1.0), (1.0, 1.0, -1.0), (1.0, 1.0, 1.0)], [], [(0, 1, 3, 2), (2, 3, 7, 6), (6, 7, 5, 4), (4, 5, 1, 0), (2, 6, 4, 0), (7, 3, 1, 5)])
_uv = me_cube_044.uv_layers.new(name='UVMap')
_uv.uv.foreach_set('vector', [0.375, 0.0, 0.625, 0.0, 0.625, 0.25, 0.375, 0.25, 0.375, 0.25, 0.625, 0.25, 0.625, 0.5, 0.375, 0.5, 0.375, 0.5, 0.625, 0.5, 0.625, 0.75, 0.375, 0.75, 0.375, 0.75, 0.625, 0.75, 0.625, 1.0, 0.375, 1.0, 0.125, 0.5, 0.375, 0.5, 0.375, 0.75, 0.125, 0.75, 0.625, 0.5, 0.875, 0.5, 0.875, 0.75, 0.625, 0.75])
me_cube_044.use_remesh_fix_poles = True
me_cube_044.use_remesh_preserve_attributes = False
me_cube_044.use_mirror_vertex_groups = False
me_cube_044.update()
me_cube_045 = bpy.data.meshes.new('Cube.045')
me_cube_045.from_pydata([(-1.0, -1.0, -1.0), (-1.0, -1.0, 1.0), (-1.0, 1.0, -1.0), (-1.0, 1.0, 1.0), (1.0, -1.0, -1.0), (1.0, -1.0, 1.0), (1.0, 1.0, -1.0), (1.0, 1.0, 1.0)], [], [(0, 1, 3, 2), (2, 3, 7, 6), (6, 7, 5, 4), (4, 5, 1, 0), (2, 6, 4, 0), (7, 3, 1, 5)])
_uv = me_cube_045.uv_layers.new(name='UVMap')
_uv.uv.foreach_set('vector', [0.375, 0.0, 0.625, 0.0, 0.625, 0.25, 0.375, 0.25, 0.375, 0.25, 0.625, 0.25, 0.625, 0.5, 0.375, 0.5, 0.375, 0.5, 0.625, 0.5, 0.625, 0.75, 0.375, 0.75, 0.375, 0.75, 0.625, 0.75, 0.625, 1.0, 0.375, 1.0, 0.125, 0.5, 0.375, 0.5, 0.375, 0.75, 0.125, 0.75, 0.625, 0.5, 0.875, 0.5, 0.875, 0.75, 0.625, 0.75])
me_cube_045.use_remesh_fix_poles = True
me_cube_045.use_remesh_preserve_attributes = False
me_cube_045.use_mirror_vertex_groups = False
me_cube_045.update()
me_cube_015 = bpy.data.meshes.new('Cube.015')
me_cube_015.from_pydata([(-1.0, -1.0, -1.0), (-1.0, -1.0, 1.0), (-1.0, 1.0, -1.0), (-1.0, 1.0, 1.0), (1.0, -1.0, -1.0), (1.0, -1.0, 1.0), (1.0, 1.0, -1.0), (1.0, 1.0, 1.0)], [], [(0, 1, 3, 2), (2, 3, 7, 6), (6, 7, 5, 4), (4, 5, 1, 0), (2, 6, 4, 0), (7, 3, 1, 5)])
_uv = me_cube_015.uv_layers.new(name='UVMap')
_uv.uv.foreach_set('vector', [0.375, 0.0, 0.625, 0.0, 0.625, 0.25, 0.375, 0.25, 0.375, 0.25, 0.625, 0.25, 0.625, 0.5, 0.375, 0.5, 0.375, 0.5, 0.625, 0.5, 0.625, 0.75, 0.375, 0.75, 0.375, 0.75, 0.625, 0.75, 0.625, 1.0, 0.375, 1.0, 0.125, 0.5, 0.375, 0.5, 0.375, 0.75, 0.125, 0.75, 0.625, 0.5, 0.875, 0.5, 0.875, 0.75, 0.625, 0.75])
me_cube_015.use_remesh_fix_poles = True
me_cube_015.use_remesh_preserve_attributes = False
me_cube_015.use_mirror_vertex_groups = False
me_cube_015.update()

# ---- objects
ob_cube = bpy.data.objects.new('Cube', me_cube)
ob_light = bpy.data.objects.new('Light', light_light)
ob_camera = bpy.data.objects.new('Camera', cam_camera)
ob_cube_001 = bpy.data.objects.new('Cube.001', me_cube_001)
ob_cube_002 = bpy.data.objects.new('Cube.002', me_cube_002)
ob_cube_003 = bpy.data.objects.new('Cube.003', me_cube_003)
ob_cube_004 = bpy.data.objects.new('Cube.004', me_cube_004)
ob_cube_005 = bpy.data.objects.new('Cube.005', me_cube_005)
ob_cube_006 = bpy.data.objects.new('Cube.006', me_cube_006)
ob_cube_007 = bpy.data.objects.new('Cube.007', me_cube_007)
ob_cube_008 = bpy.data.objects.new('Cube.008', me_cube_008)
ob_cube_009 = bpy.data.objects.new('Cube.009', me_cube_009)
ob_cube_010 = bpy.data.objects.new('Cube.010', me_cube_010)
ob_cube_011 = bpy.data.objects.new('Cube.011', me_cube_011)
ob_cube_012 = bpy.data.objects.new('Cube.012', me_cube_012)
ob_cube_013 = bpy.data.objects.new('Cube.013', me_cube_013)
ob_cube_014 = bpy.data.objects.new('Cube.014', me_cube_014)
ob_cube_016 = bpy.data.objects.new('Cube.016', me_cube_016)
ob_cube_017 = bpy.data.objects.new('Cube.017', me_cube_017)
ob_cube_019 = bpy.data.objects.new('Cube.019', me_cube_019)
ob_cube_024 = bpy.data.objects.new('Cube.024', me_cube_024)
ob_cube_025 = bpy.data.objects.new('Cube.025', me_cube_025)
ob_cube_026 = bpy.data.objects.new('Cube.026', me_cube_026)
ob_cube_027 = bpy.data.objects.new('Cube.027', me_cube_027)
ob_cube_028 = bpy.data.objects.new('Cube.028', me_cube_028)
ob_cube_029 = bpy.data.objects.new('Cube.029', me_cube_029)
ob_cube_030 = bpy.data.objects.new('Cube.030', me_cube_030)
ob_cube_031 = bpy.data.objects.new('Cube.031', me_cube_031)
ob_cube_032 = bpy.data.objects.new('Cube.032', me_cube_032)
ob_cube_034 = bpy.data.objects.new('Cube.034', me_cube_034)
ob_cube_035 = bpy.data.objects.new('Cube.035', me_cube_035)
ob_cube_036 = bpy.data.objects.new('Cube.036', me_cube_036)
ob_cube_037 = bpy.data.objects.new('Cube.037', me_cube_037)
ob_cube_038 = bpy.data.objects.new('Cube.038', me_cube_038)
ob_cube_039 = bpy.data.objects.new('Cube.039', me_cube_039)
ob_cube_040 = bpy.data.objects.new('Cube.040', me_cube_040)
ob_cube_041 = bpy.data.objects.new('Cube.041', me_cube_041)
ob_cube_042 = bpy.data.objects.new('Cube.042', me_cube_042)
ob_cube_043 = bpy.data.objects.new('Cube.043', me_cube_043)
ob_cube_044 = bpy.data.objects.new('Cube.044', me_cube_044)
ob_cube_045 = bpy.data.objects.new('Cube.045', me_cube_045)
ob_cube_015 = bpy.data.objects.new('Cube.015', me_cube_015)

# ---- transforms, parenting, visibility, modifiers, constraints
ob_cube.location = (0.0, 0.0, 0.15)
ob_cube.lock_rotations_4d = False
ob_cube.empty_display_type = 'ARROWS'
ob_cube.lineart.crease_threshold = 0.0
ob_light.location = (4.076, 1.005, 5.904)
ob_light.rotation_euler = (0.6503, 0.05522, 1.866)
ob_light.lock_rotations_4d = False
ob_light.empty_display_type = 'ARROWS'
ob_light.color = (0.0, 0.0, 0.0, 0.0)
ob_light.lineart.crease_threshold = 0.0
ob_camera.location = (7.359, -6.926, 4.958)
ob_camera.rotation_euler = (1.109, 0.0, 0.8149)
ob_camera.lock_rotations_4d = False
ob_camera.empty_display_type = 'ARROWS'
ob_camera.color = (0.0, 0.0, 0.0, 0.0)
ob_camera.display_type = 'WIRE'
ob_camera.lineart.crease_threshold = 0.0
ob_cube_001.location = (1.168, -0.04845, -0.221)
ob_cube_001.scale = (0.17, 0.69, 0.5)
ob_cube_001.lock_rotations_4d = False
ob_cube_001.empty_display_type = 'ARROWS'
ob_cube_001.lineart.crease_threshold = 0.0
ob_cube_002.location = (1.3, 0.9, 1.2)
ob_cube_002.scale = (4.52, 0.09, 0.07)
ob_cube_002.lineart.crease_threshold = 0.0
ob_cube_003.location = (2.473, -0.1333, 0.1542)
ob_cube_003.rotation_euler = (0.0, 1.571, 0.0)
ob_cube_003.scale = (1.01, 0.09, 0.05)
ob_cube_003.lineart.crease_threshold = 0.0
ob_cube_004.location = (0.0, -0.61, 1.12)
ob_cube_004.scale = (1.17, 0.6, 0.19)
ob_cube_004.lineart.crease_threshold = 0.0
ob_cube_005.location = (0.0, 0.62, 1.61)
ob_cube_005.scale = (0.48, 0.31, 0.5)
ob_cube_005.lineart.crease_threshold = 0.0
ob_cube_006.location = (3.407, -0.1342, 1.2)
ob_cube_006.scale = (2.4, 0.09, 0.07)
ob_cube_006.lineart.crease_threshold = 0.0
ob_cube_007.location = (-3.037, 0.8467, 0.4)
ob_cube_007.rotation_euler = (0.0, 1.571, 0.0)
ob_cube_007.scale = (0.55, 0.09, 0.05)
ob_cube_007.lineart.crease_threshold = 0.0
ob_cube_008.location = (-1.291, -0.4134, -0.2054)
ob_cube_008.rotation_euler = (1.571, 0.0, 1.571)
ob_cube_008.scale = (1.23, 0.09, 0.05)
ob_cube_008.lineart.crease_threshold = 0.0
ob_cube_009.location = (3.533, -0.1333, 0.6942)
ob_cube_009.rotation_euler = (1.571, 0.0, 0.0)
ob_cube_009.scale = (1.01, 0.09, 0.05)
ob_cube_009.lineart.crease_threshold = 0.0
ob_cube_010.location = (4.593, -0.1333, 0.1542)
ob_cube_010.rotation_euler = (0.0, 1.571, 0.0)
ob_cube_010.scale = (1.01, 0.09, 0.05)
ob_cube_010.lineart.crease_threshold = 0.0
ob_cube_011.location = (-1.287, 0.8667, 0.1342)
ob_cube_011.rotation_euler = (0.0, 1.571, 0.0)
ob_cube_011.scale = (0.93, 0.09, 0.05)
ob_cube_011.lineart.crease_threshold = 0.0
ob_cube_012.location = (-4.807, 0.8767, 0.1342)
ob_cube_012.rotation_euler = (0.0, 1.571, 0.0)
ob_cube_012.scale = (0.93, 0.09, 0.05)
ob_cube_012.lineart.crease_threshold = 0.0
ob_cube_013.location = (-4.807, -1.713, 0.09421)
ob_cube_013.rotation_euler = (0.0, 1.571, 0.0)
ob_cube_013.scale = (0.98, 0.09, 0.05)
ob_cube_013.lineart.crease_threshold = 0.0
ob_cube_014.location = (3.533, -0.1333, -0.2858)
ob_cube_014.rotation_euler = (1.571, 0.0, 0.0)
ob_cube_014.scale = (1.01, 0.09, 0.05)
ob_cube_014.lineart.crease_threshold = 0.0
ob_cube_016.location = (-3.009, -1.741, -0.2262)
ob_cube_016.rotation_euler = (1.571, 0.0, 0.0)
ob_cube_016.scale = (1.76, 0.09, 0.05)
ob_cube_016.lineart.crease_threshold = 0.0
ob_cube_017.location = (-2.989, -1.714, 1.0)
ob_cube_017.scale = (1.75, 0.09, 0.07)
ob_cube_017.lineart.crease_threshold = 0.0
ob_cube_019.location = (-3.019, 0.866, 1.0)
ob_cube_019.scale = (1.78, 0.09, 0.07)
ob_cube_019.lineart.crease_threshold = 0.0
ob_cube_024.location = (-3.048, -0.4472, 1.03)
ob_cube_024.rotation_euler = (1.571, 0.0, 1.571)
ob_cube_024.scale = (1.31, 0.09, 1.82)
ob_cube_024.lineart.crease_threshold = 0.0
ob_cube_025.location = (-1.287, -1.713, 0.08)
ob_cube_025.rotation_euler = (0.0, 1.571, 0.0)
ob_cube_025.scale = (0.98, 0.09, 0.05)
ob_cube_025.lineart.crease_threshold = 0.0
ob_cube_026.location = (-3.037, -1.713, 0.4)
ob_cube_026.rotation_euler = (0.0, 1.571, 0.0)
ob_cube_026.scale = (0.55, 0.09, 0.05)
ob_cube_026.lineart.crease_threshold = 0.0
ob_cube_027.location = (-2.991, 0.8866, -0.2054)
ob_cube_027.rotation_euler = (1.571, 0.0, 0.0)
ob_cube_027.scale = (1.75, 0.09, 0.05)
ob_cube_027.lineart.crease_threshold = 0.0
ob_cube_028.location = (-4.801, -0.4134, -0.2054)
ob_cube_028.rotation_euler = (1.571, 0.0, 1.571)
ob_cube_028.scale = (1.23, 0.09, 0.05)
ob_cube_028.lineart.crease_threshold = 0.0
ob_cube_029.location = (-3.041, -0.4134, -0.2054)
ob_cube_029.rotation_euler = (1.571, 0.0, 1.571)
ob_cube_029.scale = (1.23, 0.09, 0.05)
ob_cube_029.lineart.crease_threshold = 0.0
ob_cube_030.location = (0.00293, 1.383, 2.28)
ob_cube_030.rotation_euler = (0.7854, 0.0, 0.0)
ob_cube_030.scale = (0.48, 0.08, 0.16)
ob_cube_030.lineart.crease_threshold = 0.0
ob_cube_031.location = (0.00293, 0.8215, 2.268)
ob_cube_031.rotation_euler = (-0.7871, 0.0, 0.0)
ob_cube_031.scale = (0.48, 0.23, 0.49)
ob_cube_031.lineart.crease_threshold = 0.0
ob_cube_032.location = (0.1902, 0.0, 2.499)
ob_cube_032.scale = (0.2, 0.3, 0.75)
ob_cube_032.lineart.crease_threshold = 0.0
ob_cube_034.location = (1.3, 0.3858, 1.204)
ob_cube_034.rotation_euler = (1.571, 0.0, 1.571)
ob_cube_034.scale = (0.45, 0.07, 0.03)
ob_cube_034.lineart.crease_threshold = 0.0
ob_cube_035.location = (1.798, 0.3858, 1.204)
ob_cube_035.rotation_euler = (1.571, 0.0, 1.571)
ob_cube_035.scale = (0.45, 0.07, 0.03)
ob_cube_035.lineart.crease_threshold = 0.0
ob_cube_036.location = (2.279, 0.3858, 1.204)
ob_cube_036.rotation_euler = (1.571, 0.0, 1.571)
ob_cube_036.scale = (0.45, 0.07, 0.03)
ob_cube_036.lineart.crease_threshold = 0.0
ob_cube_037.location = (2.675, 0.3858, 1.204)
ob_cube_037.rotation_euler = (1.571, 0.0, 1.571)
ob_cube_037.scale = (0.45, 0.07, 0.03)
ob_cube_037.lineart.crease_threshold = 0.0
ob_cube_038.location = (3.604, 0.3858, 1.204)
ob_cube_038.rotation_euler = (1.571, 0.0, 1.571)
ob_cube_038.scale = (0.45, 0.07, 0.03)
ob_cube_038.lineart.crease_threshold = 0.0
ob_cube_039.location = (3.148, 0.3858, 1.204)
ob_cube_039.rotation_euler = (1.571, 0.0, 1.571)
ob_cube_039.scale = (0.45, 0.07, 0.03)
ob_cube_039.lineart.crease_threshold = 0.0
ob_cube_040.location = (4.046, 0.3858, 1.204)
ob_cube_040.rotation_euler = (1.571, 0.0, 1.571)
ob_cube_040.scale = (0.45, 0.07, 0.03)
ob_cube_040.lineart.crease_threshold = 0.0
ob_cube_041.location = (4.491, 0.3858, 1.204)
ob_cube_041.rotation_euler = (1.571, 0.0, 1.571)
ob_cube_041.scale = (0.45, 0.07, 0.03)
ob_cube_041.lineart.crease_threshold = 0.0
ob_cube_042.location = (5.701, 0.3858, 1.204)
ob_cube_042.rotation_euler = (1.571, 0.0, 1.571)
ob_cube_042.scale = (0.45, 0.07, 0.03)
ob_cube_042.lineart.crease_threshold = 0.0
ob_cube_043.location = (4.865, 0.3858, 1.204)
ob_cube_043.rotation_euler = (1.571, 0.0, 1.571)
ob_cube_043.scale = (0.45, 0.07, 0.03)
ob_cube_043.lineart.crease_threshold = 0.0
ob_cube_044.location = (5.282, 0.3858, 1.204)
ob_cube_044.rotation_euler = (1.571, 0.0, 1.571)
ob_cube_044.scale = (0.45, 0.07, 0.03)
ob_cube_044.lineart.crease_threshold = 0.0
ob_cube_045.location = (0.6732, 0.5754, 1.751)
ob_cube_045.rotation_euler = (-0.2618, 0.0, 0.0)
ob_cube_045.scale = (0.25, 0.07, 0.18)
ob_cube_045.lineart.crease_threshold = 0.0
ob_cube_015.location = (-0.7295, 0.09944, 1.752)
ob_cube_015.scale = (0.27, 0.53, 0.35)
ob_cube_015.lineart.crease_threshold = 0.0

# ---- collection membership
col_collection.objects.link(ob_cube)
col_collection.objects.link(ob_light)
col_collection.objects.link(ob_camera)
col_collection.objects.link(ob_cube_001)
col_collection.objects.link(ob_cube_002)
col_collection.objects.link(ob_cube_003)
col_collection.objects.link(ob_cube_004)
col_collection.objects.link(ob_cube_005)
col_collection.objects.link(ob_cube_006)
col_collection.objects.link(ob_cube_007)
col_collection.objects.link(ob_cube_008)
col_collection.objects.link(ob_cube_009)
col_collection.objects.link(ob_cube_010)
col_collection.objects.link(ob_cube_011)
col_collection.objects.link(ob_cube_012)
col_collection.objects.link(ob_cube_013)
col_collection.objects.link(ob_cube_014)
col_collection.objects.link(ob_cube_016)
col_collection.objects.link(ob_cube_017)
col_collection.objects.link(ob_cube_019)
col_collection.objects.link(ob_cube_024)
col_collection.objects.link(ob_cube_025)
col_collection.objects.link(ob_cube_026)
col_collection.objects.link(ob_cube_027)
col_collection.objects.link(ob_cube_028)
col_collection.objects.link(ob_cube_029)
col_collection.objects.link(ob_cube_030)
col_collection.objects.link(ob_cube_031)
col_collection.objects.link(ob_cube_032)
col_collection.objects.link(ob_cube_034)
col_collection.objects.link(ob_cube_035)
col_collection.objects.link(ob_cube_036)
col_collection.objects.link(ob_cube_037)
col_collection.objects.link(ob_cube_038)
col_collection.objects.link(ob_cube_039)
col_collection.objects.link(ob_cube_040)
col_collection.objects.link(ob_cube_041)
col_collection.objects.link(ob_cube_042)
col_collection.objects.link(ob_cube_043)
col_collection.objects.link(ob_cube_044)
col_collection.objects.link(ob_cube_045)
col_collection.objects.link(ob_cube_015)

# ---- scene / render settings (as saved in the file)
scene.camera = ob_camera
scene.frame_start = 1; scene.frame_end = 250; scene.frame_set(1)
scene.render.engine = 'BLENDER_EEVEE_NEXT'
scene.cycles.use_denoising = False
scene.cycles.samples = 128
scene.cycles.sampling_pattern = 'TABULATED_SOBOL'
scene.cycles.use_adaptive_sampling = False
scene.cycles.use_light_tree = False
scene.view_settings.view_transform = 'Filmic'
bpy.context.view_layer.update()
